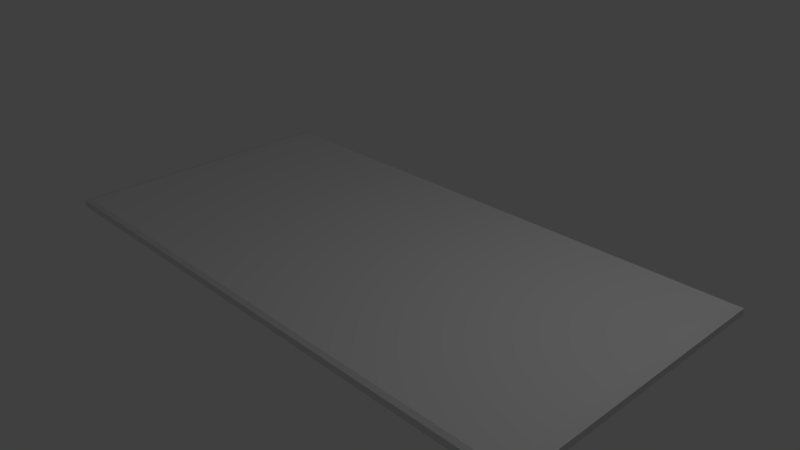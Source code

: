 # Source: plate_round_4x8.blend  (saved by Blender 2.75.0; exported with 4.5.12 LTS)
import bpy
from mathutils import Matrix  # noqa: F401  (used for matrix-valued properties, if any)

bpy.ops.wm.read_factory_settings(use_empty=True)
scene = bpy.context.scene
scene.name = 'Scene'

# ---- collections
col_collection_1 = bpy.data.collections.new('Collection 1'); scene.collection.children.link(col_collection_1)

# ---- materials (node trees are filled in below, after node groups)
mat_material = bpy.data.materials.new('Material')
mat_material.alpha_threshold = 0.0
mat_material.use_transparent_shadow = False
mat_material.roughness = 0.5
mat_material.line_color = (0.0, 0.0, 0.0, 1.0)

# ---- material node trees

# ---- world
world_world = bpy.data.worlds.new('World'); scene.world = world_world
world_world.color = (0.05088, 0.05088, 0.05088)
world_world.use_sun_shadow = False
world_world.sun_shadow_jitter_overblur = 0.0
world_world.cycles.sampling_method = 'MANUAL'
world_world.cycles.sample_map_resolution = 256

# ---- cameras
cam_camera = bpy.data.cameras.new('Camera')
cam_camera.clip_end = 100.0
cam_camera.lens = 35.0
cam_camera.sensor_width = 32.0
cam_camera.sensor_height = 18.0
cam_camera.ortho_scale = 7.314
cam_camera.dof.focus_distance = 0.0
cam_camera.dof.aperture_fstop = 128.0

# ---- lights
light_lamp = bpy.data.lights.new('Lamp', 'POINT')
light_lamp.transmission_factor = 0.0
light_lamp.cutoff_distance = 30.0
light_lamp.energy = 100.0
light_lamp.shadow_buffer_clip_start = 1.001
light_lamp.shadow_soft_size = 0.1
light_lamp.shadow_maximum_resolution = 0.006
light_lamp.use_absolute_resolution = True
light_lamp.cycles.use_multiple_importance_sampling = False

# ---- meshes
me_cube = bpy.data.meshes.new('Cube')
me_cube.from_pydata([(4.0, 2.0, 9.537e-07), (-4.0, 2.0, 2.384e-07), (-4.0, -2.0, -2.384e-07), (4.0, -2.0, 4.768e-07), (-3.882, 1.941, 0.125), (-3.882, -1.941, 0.125), (3.882, 1.941, 0.125), (3.882, -1.941, 0.125), (-4.0, 1.073e-06, -2.274e-13), (7.153e-07, 2.0, 5.96e-07), (4.0, -1.073e-06, 7.153e-07), (-4.0, -2.0, 0.0625), (-4.768e-07, -2.0, 1.192e-07), (-4.0, 2.0, 0.0625), (4.0, 2.0, 0.0625), (4.0, -2.0, 0.0625), (2.24e-07, 1.941, 0.125), (3.882, -1.041e-06, 0.125), (-7.016e-07, -1.941, 0.125), (-3.882, 1.041e-06, 0.125), (-4.0, 1.192e-06, 0.0625), (4.0, -1.073e-06, 0.0625), (2.384e-07, 2.0, 0.0625), (-7.153e-07, -2.0, 0.0625), (-4.0, 1.0, 1.192e-07), (2.0, 2.0, 7.749e-07), (4.0, -1.0, 5.96e-07), (-4.0, -2.0, 0.03125), (2.0, -2.0, 2.98e-07), (-4.0, 2.0, 0.09375), (4.0, 2.0, 0.09375), (4.0, -2.0, 0.09375), (1.941, 1.941, 0.125), (3.882, -0.9705, 0.125), (1.941, -1.941, 0.125), (-3.882, 0.9705, 0.125), (-4.0, -1.0, -1.192e-07), (-2.0, 2.0, 4.172e-07), (4.0, 1.0, 8.345e-07), (-4.0, -2.0, 0.09375), (-2.0, -2.0, -5.961e-08), (-4.0, 2.0, 0.03125), (4.0, 2.0, 0.03125), (4.0, -2.0, 0.03125), (-1.941, 1.941, 0.125), (3.882, 0.9705, 0.125), (-1.941, -1.941, 0.125), (-3.882, -0.9705, 0.125), (-4.0, -1.0, 0.0625), (-4.0, 1.0, 0.0625), (-4.0, 1.132e-06, 0.09375), (-4.0, 1.132e-06, 0.03125), (4.0, 1.0, 0.0625), (4.0, -1.0, 0.0625), (4.0, -1.073e-06, 0.09375), (4.0, -1.073e-06, 0.03125), (-2.0, 2.0, 0.0625), (2.0, 2.0, 0.0625), (2.384e-07, 2.0, 0.09375), (4.768e-07, 2.0, 0.03125), (-2.0, -2.0, 0.0625), (2.0, -2.0, 0.0625), (-5.96e-07, -2.0, 0.03125), (-7.153e-07, -2.0, 0.09375), (2.0, -2.0, 0.09375), (2.0, -2.0, 0.03125), (-2.0, -2.0, 0.03125), (2.0, 2.0, 0.03125), (2.0, 2.0, 0.09375), (-2.0, 2.0, 0.09375), (4.0, -1.0, 0.03125), (4.0, -1.0, 0.09375), (4.0, 1.0, 0.09375), (-4.0, 1.0, 0.03125), (-4.0, 1.0, 0.09375), (-4.0, -1.0, 0.09375), (-4.0, -1.0, 0.03125), (4.0, 1.0, 0.03125), (-2.0, 2.0, 0.03125), (-2.0, -2.0, 0.09375)], [], [(79, 46, 5, 39), (78, 37, 1, 41), (77, 38, 0, 42), (76, 36, 2, 27), (75, 48, 11, 39), (74, 49, 20, 50), (73, 24, 8, 51), (72, 52, 14, 30), (71, 53, 21, 54), (70, 26, 10, 55), (69, 56, 13, 29), (68, 57, 22, 58), (67, 25, 9, 59), (66, 60, 11, 27), (65, 61, 23, 62), (64, 34, 18, 63), (61, 64, 63, 23), (15, 31, 64, 61), (31, 7, 34, 64), (28, 65, 62, 12), (3, 43, 65, 28), (43, 15, 61, 65), (40, 66, 27, 2), (12, 62, 66, 40), (62, 23, 60, 66), (57, 67, 59, 22), (14, 42, 67, 57), (42, 0, 25, 67), (32, 68, 58, 16), (6, 30, 68, 32), (30, 14, 57, 68), (44, 69, 29, 4), (16, 58, 69, 44), (58, 22, 56, 69), (53, 70, 55, 21), (15, 43, 70, 53), (43, 3, 26, 70), (33, 71, 54, 17), (7, 31, 71, 33), (31, 15, 53, 71), (45, 72, 30, 6), (17, 54, 72, 45), (54, 21, 52, 72), (49, 73, 51, 20), (13, 41, 73, 49), (41, 1, 24, 73), (35, 74, 50, 19), (4, 29, 74, 35), (29, 13, 49, 74), (47, 75, 39, 5), (19, 50, 75, 47), (50, 20, 48, 75), (48, 76, 27, 11), (20, 51, 76, 48), (51, 8, 36, 76), (52, 77, 42, 14), (21, 55, 77, 52), (55, 10, 38, 77), (56, 78, 41, 13), (22, 59, 78, 56), (59, 9, 37, 78), (60, 79, 39, 11), (23, 63, 79, 60), (63, 18, 46, 79), (47, 5, 46, 18, 34, 7, 33, 17, 45, 6, 32, 16, 44, 4, 35, 19)])
me_cube.materials.append(mat_material)
me_cube.use_remesh_preserve_volume = False
me_cube.use_remesh_preserve_attributes = False
me_cube.use_mirror_vertex_groups = False
me_cube.update()

# ---- objects
ob_cube = bpy.data.objects.new('Cube', me_cube)
ob_lamp = bpy.data.objects.new('Lamp', light_lamp)
ob_camera = bpy.data.objects.new('Camera', cam_camera)

# ---- transforms, parenting, visibility, modifiers, constraints
ob_cube.location = (0.0, 0.0, 0.0)
ob_cube.lock_rotations_4d = False
ob_cube.empty_display_type = 'ARROWS'
ob_cube.lineart.crease_threshold = 0.0
ob_lamp.location = (4.076, 1.005, 5.904)
ob_lamp.rotation_euler = (0.6503, 0.05522, 1.866)
ob_lamp.lock_rotations_4d = False
ob_lamp.empty_display_type = 'ARROWS'
ob_lamp.color = (0.0, 0.0, 0.0, 0.0)
ob_lamp.lineart.crease_threshold = 0.0
ob_camera.location = (7.481, -6.508, 5.344)
ob_camera.rotation_euler = (1.109, 0.01082, 0.8149)
ob_camera.lock_rotations_4d = False
ob_camera.empty_display_type = 'ARROWS'
ob_camera.color = (0.0, 0.0, 0.0, 0.0)
ob_camera.display_type = 'WIRE'
ob_camera.lineart.crease_threshold = 0.0

# ---- collection membership
col_collection_1.objects.link(ob_cube)
col_collection_1.objects.link(ob_lamp)
col_collection_1.objects.link(ob_camera)

# ---- scene / render settings (as saved in the file)
scene.camera = ob_camera
scene.frame_start = 1; scene.frame_end = 250; scene.frame_set(1)
scene.render.engine = 'BLENDER_EEVEE_NEXT'
scene.render.resolution_percentage = 50
scene.render.dither_intensity = 0.0
scene.cycles.use_denoising = False
scene.cycles.samples = 10
scene.cycles.sampling_pattern = 'TABULATED_SOBOL'
scene.cycles.light_sampling_threshold = 0.0
scene.cycles.use_adaptive_sampling = False
scene.cycles.use_light_tree = False
scene.cycles.blur_glossy = 0.0
scene.cycles.pixel_filter_type = 'GAUSSIAN'
scene.cycles.sample_clamp_indirect = 0.0
scene.view_settings.view_transform = 'Standard'
bpy.context.view_layer.update()
